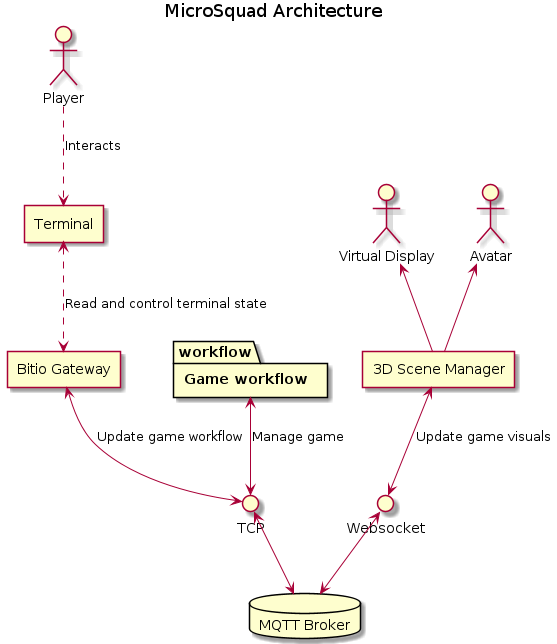

The diagram above was rendered by PlantUML. Its source (embedded in the PNG):
@startuml MicroSquad Architecture
title MicroSquad Architecture

actor Player as player
agent Terminal as terminal
database "MQTT Broker" as broker


agent "Bitio Gateway" as gateway

interface Websocket as websocket
interface TCP as tcp

package "Game workflow" as workflow

agent "3D Scene Manager" as scene

player ..> terminal : Interacts
terminal <..> gateway : Read and control terminal state
websocket <--> broker
gateway <--> tcp : Update game workflow
tcp <--> broker
workflow <--> tcp : Manage game
scene  <--> websocket : Update game visuals

actor Avatar as avatar
actor "Virtual Display" as display
avatar <-- scene
display <-- scene

@enduml